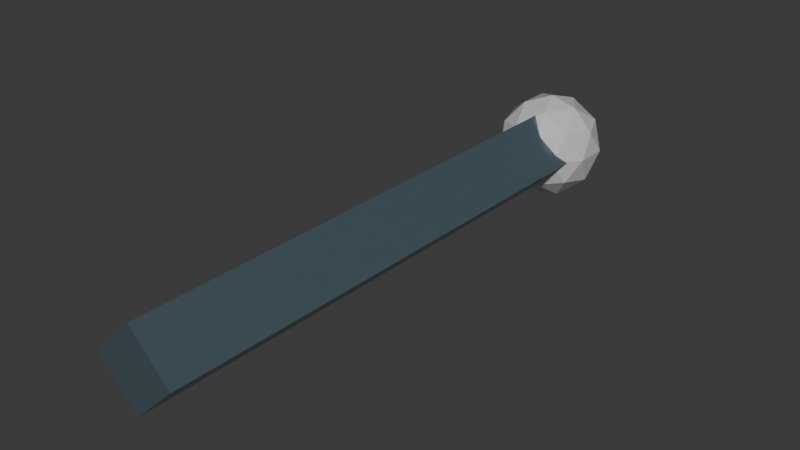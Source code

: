 # Source: robohugger_arm.blend  (saved by Blender 4.3.34; exported with 4.5.12 LTS)
import bpy
from mathutils import Matrix  # noqa: F401  (used for matrix-valued properties, if any)

bpy.ops.wm.read_factory_settings(use_empty=True)
scene = bpy.context.scene
scene.name = 'Scene'

# ---- collections
col_collection = bpy.data.collections.new('Collection'); scene.collection.children.link(col_collection)

# ---- materials (node trees are filled in below, after node groups)
mat_hand = bpy.data.materials.new('Hand')
mat_hand.alpha_threshold = 0.0
mat_hand.roughness = 0.5
mat_hand.line_color = (0.0, 0.0, 0.0, 1.0)
mat_body = bpy.data.materials.new('Body')

# ---- material node trees
mat_hand.use_nodes = True; mat_hand.node_tree.nodes.clear()
_N = mat_hand.node_tree.nodes; _L = mat_hand.node_tree.links
n0 = _N.new('ShaderNodeOutputMaterial'); n0.name = 'Material Output'; n0.location = (300, 300)
n1 = _N.new('ShaderNodeBsdfPrincipled'); n1.name = 'Principled BSDF'; n1.location = (10, 300)
n1.inputs[1].default_value = 0.2938
n1.inputs[2].default_value = 0.122
n1.inputs[3].default_value = 1.45
_L.new(n1.outputs[0], n0.inputs[0])
n0.is_active_output = True
mat_body.use_nodes = True; mat_body.node_tree.nodes.clear()
_N = mat_body.node_tree.nodes; _L = mat_body.node_tree.links
n0 = _N.new('ShaderNodeBsdfPrincipled'); n0.name = 'Principled BSDF'; n0.location = (10, 300)
n0.inputs[0].default_value = (0.1354, 0.2054, 0.242, 1.0)
n0.inputs[1].default_value = 0.5756
n0.inputs[2].default_value = 0.2148
n1 = _N.new('ShaderNodeOutputMaterial'); n1.name = 'Material Output'; n1.location = (300, 300)
_L.new(n0.outputs[0], n1.inputs[0])
n1.is_active_output = True

# ---- world
world_world = bpy.data.worlds.new('World'); scene.world = world_world
world_world.use_nodes = True; world_world.node_tree.nodes.clear()
_N = world_world.node_tree.nodes; _L = world_world.node_tree.links
n0 = _N.new('ShaderNodeOutputWorld'); n0.name = 'World Output'; n0.location = (300, 300)
n1 = _N.new('ShaderNodeBackground'); n1.name = 'Background'; n1.location = (10, 300)
n1.inputs[0].default_value = (0.05088, 0.05088, 0.05088, 1.0)
_L.new(n1.outputs[0], n0.inputs[0])
n0.is_active_output = True
world_world.color = (0.05088, 0.05088, 0.05088)
world_world.sun_shadow_jitter_overblur = 0.0

# ---- meshes
me_cube_003 = bpy.data.meshes.new('Cube.003')
me_cube_003.from_pydata([(0.0008595, 0.3259, 0.04923), (0.0008592, -0.3259, 0.04923), (-0.04923, 0.3259, 0.0008593), (-0.04923, -0.3259, 0.0008594), (0.04923, 0.3259, -0.0008593), (0.04923, -0.3259, -0.0008593), (-0.0008592, 0.3259, -0.04923), (-0.0008594, -0.3259, -0.04923), (2.98e-08, 0.3259, -0.06439), (0.04659, 0.3598, -0.0288), (-0.0178, 0.3807, -0.0288), (-0.05759, 0.3259, -0.0288), (-0.0178, 0.2712, -0.0288), (0.04659, 0.2921, -0.0288), (0.0178, 0.3807, 0.0288), (-0.04659, 0.3598, 0.0288), (-0.04659, 0.2921, 0.0288), (0.0178, 0.2712, 0.0288), (0.05759, 0.3259, 0.0288), (2.98e-08, 0.3259, 0.06439), (-0.01046, 0.3581, -0.05477), (0.02739, 0.3458, -0.05477), (0.01693, 0.378, -0.03385), (0.05477, 0.3259, -0.03385), (0.02739, 0.306, -0.05477), (-0.03385, 0.3259, -0.05477), (-0.04431, 0.3581, -0.03385), (-0.01046, 0.2937, -0.05477), (-0.04431, 0.2937, -0.03385), (0.01693, 0.2738, -0.03385), (0.06124, 0.3458, -1.192e-07), (0.06124, 0.306, -1.192e-07), (2.98e-08, 0.3903, -1.192e-07), (0.03785, 0.378, -1.192e-07), (-0.06124, 0.3458, -1.192e-07), (-0.03785, 0.378, -1.192e-07), (-0.03785, 0.2738, -1.192e-07), (-0.06124, 0.306, -1.192e-07), (0.03785, 0.2738, -1.192e-07), (0.0, 0.2615, -1.192e-07), (0.04431, 0.3581, 0.03385), (-0.01693, 0.378, 0.03385), (-0.05477, 0.3259, 0.03385), (-0.01693, 0.2738, 0.03385), (0.04431, 0.2937, 0.03385), (0.01046, 0.3581, 0.05477), (0.03385, 0.3259, 0.05477), (-0.02739, 0.3458, 0.05477), (-0.02739, 0.306, 0.05477), (0.01046, 0.2937, 0.05477)], [], [(0, 2, 3, 1), (2, 6, 7, 3), (6, 4, 5, 7), (4, 0, 1, 5), (7, 5, 1, 3), (8, 20, 21), (9, 23, 21), (8, 25, 20), (8, 27, 25), (8, 24, 27), (9, 30, 23), (10, 32, 22), (11, 34, 26), (12, 36, 28), (13, 38, 29), (9, 33, 30), (10, 35, 32), (11, 37, 34), (12, 39, 36), (13, 31, 38), (14, 45, 40), (15, 47, 41), (16, 48, 42), (17, 49, 43), (18, 46, 44), (46, 19, 49), (46, 49, 44), (44, 49, 17), (49, 19, 48), (49, 48, 43), (43, 48, 16), (48, 19, 47), (48, 47, 42), (42, 47, 15), (47, 19, 45), (47, 45, 41), (41, 45, 14), (45, 19, 46), (45, 46, 40), (40, 46, 18), (31, 18, 44), (31, 44, 38), (38, 44, 17), (39, 17, 43), (39, 43, 36), (36, 43, 16), (37, 16, 42), (37, 42, 34), (34, 42, 15), (35, 15, 41), (35, 41, 32), (32, 41, 14), (33, 14, 40), (33, 40, 30), (30, 40, 18), (38, 17, 39), (38, 39, 29), (29, 39, 12), (36, 16, 37), (36, 37, 28), (28, 37, 11), (34, 15, 35), (34, 35, 26), (26, 35, 10), (32, 14, 33), (32, 33, 22), (22, 33, 9), (30, 18, 31), (30, 31, 23), (23, 31, 13), (24, 13, 29), (24, 29, 27), (27, 29, 12), (27, 12, 28), (27, 28, 25), (25, 28, 11), (25, 11, 26), (25, 26, 20), (20, 26, 10), (23, 13, 24), (23, 24, 21), (21, 24, 8), (20, 10, 22), (20, 22, 21), (21, 22, 9)])
me_cube_003.polygons.foreach_set('material_index', [1, 1, 1, 1, 1, 0, 0, 0, 0, 0, 0, 0, 0, 0, 0, 0, 0, 0, 0, 0, 0, 0, 0, 0, 0, 0, 0, 0, 0, 0, 0, 0, 0, 0, 0, 0, 0, 0, 0, 0, 0, 0, 0, 0, 0, 0, 0, 0, 0, 0, 0, 0, 0, 0, 0, 0, 0, 0, 0, 0, 0, 0, 0, 0, 0, 0, 0, 0, 0, 0, 0, 0, 0, 0, 0, 0, 0, 0, 0, 0, 0, 0, 0, 0, 0])
_uv = me_cube_003.uv_layers.new(name='UVMap')
_uv.uv.foreach_set('vector', [0.375, 0.0, 0.375, 0.25, 0.625, 0.25, 0.625, 0.0, 0.375, 0.25, 0.375, 0.5, 0.625, 0.5, 0.625, 0.25, 0.375, 0.5, 0.375, 0.75, 0.625, 0.75, 0.625, 0.5, 0.375, 0.75, 0.375, 1.0, 0.625, 1.0, 0.625, 0.75, 0.625, 0.5, 0.625, 0.75, 0.875, 0.75, 0.875, 0.5, 0.1818, 0.0, 0.1364, 0.07873, 0.2273, 0.07873, 0.2727, 0.1575, 0.3636, 0.1575, 0.3182, 0.07873, 0.9091, 0.0, 0.8636, 0.07873, 0.9545, 0.07873, 0.7273, 0.0, 0.6818, 0.07873, 0.7727, 0.07873, 0.5455, 0.0, 0.5, 0.07873, 0.5909, 0.07873, 0.2727, 0.1575, 0.3182, 0.2362, 0.3636, 0.1575, 0.09091, 0.1575, 0.1364, 0.2362, 0.1818, 0.1575, 0.8182, 0.1575, 0.8636, 0.2362, 0.9091, 0.1575, 0.6364, 0.1575, 0.6818, 0.2362, 0.7273, 0.1575, 0.4545, 0.1575, 0.5, 0.2362, 0.5455, 0.1575, 0.2727, 0.1575, 0.2273, 0.2362, 0.3182, 0.2362, 0.09091, 0.1575, 0.04546, 0.2362, 0.1364, 0.2362, 0.8182, 0.1575, 0.7727, 0.2362, 0.8636, 0.2362, 0.6364, 0.1575, 0.5909, 0.2362, 0.6818, 0.2362, 0.4545, 0.1575, 0.4091, 0.2362, 0.5, 0.2362, 0.1818, 0.3149, 0.2273, 0.3937, 0.2727, 0.3149, 0.0, 0.3149, 0.04546, 0.3937, 0.09091, 0.3149, 0.7273, 0.3149, 0.7727, 0.3937, 0.8182, 0.3149, 0.5455, 0.3149, 0.5909, 0.3937, 0.6364, 0.3149, 0.3636, 0.3149, 0.4091, 0.3937, 0.4545, 0.3149, 0.4091, 0.3937, 0.4545, 0.4724, 0.5, 0.3937, 0.4091, 0.3937, 0.5, 0.3937, 0.4545, 0.3149, 0.4545, 0.3149, 0.5, 0.3937, 0.5455, 0.3149, 0.5909, 0.3937, 0.6364, 0.4724, 0.6818, 0.3937, 0.5909, 0.3937, 0.6818, 0.3937, 0.6364, 0.3149, 0.6364, 0.3149, 0.6818, 0.3937, 0.7273, 0.3149, 0.7727, 0.3937, 0.8182, 0.4724, 0.8636, 0.3937, 0.7727, 0.3937, 0.8636, 0.3937, 0.8182, 0.3149, 0.8182, 0.3149, 0.8636, 0.3937, 0.9091, 0.3149, 0.04546, 0.3937, 0.09091, 0.4724, 0.1364, 0.3937, 0.04546, 0.3937, 0.1364, 0.3937, 0.09091, 0.3149, 0.09091, 0.3149, 0.1364, 0.3937, 0.1818, 0.3149, 0.2273, 0.3937, 0.2727, 0.4724, 0.3182, 0.3937, 0.2273, 0.3937, 0.3182, 0.3937, 0.2727, 0.3149, 0.2727, 0.3149, 0.3182, 0.3937, 0.3636, 0.3149, 0.4091, 0.2362, 0.3636, 0.3149, 0.4545, 0.3149, 0.4091, 0.2362, 0.4545, 0.3149, 0.5, 0.2362, 0.5, 0.2362, 0.4545, 0.3149, 0.5455, 0.3149, 0.5909, 0.2362, 0.5455, 0.3149, 0.6364, 0.3149, 0.5909, 0.2362, 0.6364, 0.3149, 0.6818, 0.2362, 0.6818, 0.2362, 0.6364, 0.3149, 0.7273, 0.3149, 0.7727, 0.2362, 0.7273, 0.3149, 0.8182, 0.3149, 0.7727, 0.2362, 0.8182, 0.3149, 0.8636, 0.2362, 0.8636, 0.2362, 0.8182, 0.3149, 0.9091, 0.3149, 0.04546, 0.2362, 0.0, 0.3149, 0.09091, 0.3149, 0.04546, 0.2362, 0.09091, 0.3149, 0.1364, 0.2362, 0.1364, 0.2362, 0.09091, 0.3149, 0.1818, 0.3149, 0.2273, 0.2362, 0.1818, 0.3149, 0.2727, 0.3149, 0.2273, 0.2362, 0.2727, 0.3149, 0.3182, 0.2362, 0.3182, 0.2362, 0.2727, 0.3149, 0.3636, 0.3149, 0.5, 0.2362, 0.5455, 0.3149, 0.5909, 0.2362, 0.5, 0.2362, 0.5909, 0.2362, 0.5455, 0.1575, 0.5455, 0.1575, 0.5909, 0.2362, 0.6364, 0.1575, 0.6818, 0.2362, 0.7273, 0.3149, 0.7727, 0.2362, 0.6818, 0.2362, 0.7727, 0.2362, 0.7273, 0.1575, 0.7273, 0.1575, 0.7727, 0.2362, 0.8182, 0.1575, 0.8636, 0.2362, 0.9091, 0.3149, 0.9545, 0.2362, 0.8636, 0.2362, 0.9545, 0.2362, 0.9091, 0.1575, 0.9091, 0.1575, 0.9545, 0.2362, 1.0, 0.1575, 0.1364, 0.2362, 0.1818, 0.3149, 0.2273, 0.2362, 0.1364, 0.2362, 0.2273, 0.2362, 0.1818, 0.1575, 0.1818, 0.1575, 0.2273, 0.2362, 0.2727, 0.1575, 0.3182, 0.2362, 0.3636, 0.3149, 0.4091, 0.2362, 0.3182, 0.2362, 0.4091, 0.2362, 0.3636, 0.1575, 0.3636, 0.1575, 0.4091, 0.2362, 0.4545, 0.1575, 0.5, 0.07873, 0.4545, 0.1575, 0.5455, 0.1575, 0.5, 0.07873, 0.5455, 0.1575, 0.5909, 0.07873, 0.5909, 0.07873, 0.5455, 0.1575, 0.6364, 0.1575, 0.6818, 0.07873, 0.6364, 0.1575, 0.7273, 0.1575, 0.6818, 0.07873, 0.7273, 0.1575, 0.7727, 0.07873, 0.7727, 0.07873, 0.7273, 0.1575, 0.8182, 0.1575, 0.8636, 0.07873, 0.8182, 0.1575, 0.9091, 0.1575, 0.8636, 0.07873, 0.9091, 0.1575, 0.9545, 0.07873, 0.9545, 0.07873, 0.9091, 0.1575, 1.0, 0.1575, 0.3636, 0.1575, 0.4545, 0.1575, 0.4091, 0.07873, 0.3636, 0.1575, 0.4091, 0.07873, 0.3182, 0.07873, 0.3182, 0.07873, 0.4091, 0.07873, 0.3636, 0.0, 0.1364, 0.07873, 0.09091, 0.1575, 0.1818, 0.1575, 0.1364, 0.07873, 0.1818, 0.1575, 0.2273, 0.07873, 0.2273, 0.07873, 0.1818, 0.1575, 0.2727, 0.1575])
me_cube_003.materials.append(mat_hand)
me_cube_003.materials.append(mat_body)
me_cube_003.update()

# ---- objects
ob_arm_left = bpy.data.objects.new('Arm Left', me_cube_003)

# ---- transforms, parenting, visibility, modifiers, constraints
ob_arm_left.location = (0.0, 0.0, 0.0)

# ---- collection membership
col_collection.objects.link(ob_arm_left)

# ---- scene / render settings (as saved in the file)
scene.frame_start = 1; scene.frame_end = 250; scene.frame_set(1)
scene.render.engine = 'BLENDER_EEVEE_NEXT'
bpy.context.view_layer.update()

# ---- added for rendering (the .blend has no active camera and no usable light): camera, sun
cam_auto = bpy.data.cameras.new('AutoCamera')
cam_auto.lens = 50.0
cam_auto.sensor_width = 36.0
cam_auto.clip_end = 1000.0
ob_auto_camera = bpy.data.objects.new('AutoCamera', cam_auto)
scene.collection.objects.link(ob_auto_camera)
ob_auto_camera.location = (0.682786, -0.787148, 0.546229)
ob_auto_camera.rotation_euler = (1.09748, -7.21219e-08, 0.694738)
scene.camera = ob_auto_camera
light_auto_sun = bpy.data.lights.new('AutoSun', 'SUN')
light_auto_sun.energy = 3.0
light_auto_sun.angle = 0.0523599
ob_auto_sun = bpy.data.objects.new('AutoSun', light_auto_sun)
scene.collection.objects.link(ob_auto_sun)
ob_auto_sun.rotation_euler = (0.872665, 0.174533, 0.523599)
bpy.context.view_layer.update()
